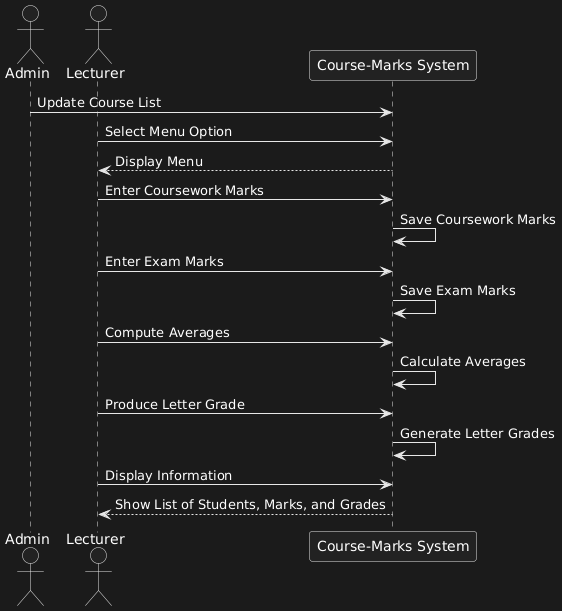

The diagram above was rendered by PlantUML. Its source (embedded in the PNG):
@startuml
actor Admin
actor Lecturer
participant "Course-Marks System" as System

Admin -> System: Update Course List

Lecturer -> System: Select Menu Option
System --> Lecturer: Display Menu
Lecturer -> System: Enter Coursework Marks
System -> System: Save Coursework Marks

Lecturer -> System: Enter Exam Marks
System -> System: Save Exam Marks

Lecturer -> System: Compute Averages
System -> System: Calculate Averages

Lecturer -> System: Produce Letter Grade
System -> System: Generate Letter Grades

Lecturer -> System: Display Information
System --> Lecturer: Show List of Students, Marks, and Grades
@enduml